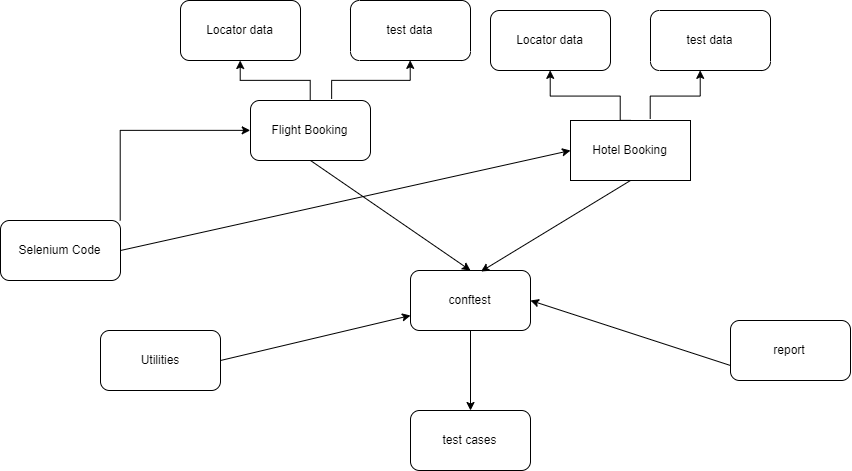

The diagram above was exported from draw.io. Its source (the exported page's mxGraphModel, read from the mxfile embedded in the PNG):
<mxGraphModel dx="1806" dy="553" grid="1" gridSize="10" guides="1" tooltips="1" connect="1" arrows="1" fold="1" page="1" pageScale="1" pageWidth="1600" pageHeight="900" math="0" shadow="0">
  <root>
    <mxCell id="0" />
    <mxCell id="1" parent="0" />
    <mxCell id="GT3AsPmxZHGH0VzHrvXc-4" value="" style="edgeStyle=orthogonalEdgeStyle;rounded=0;orthogonalLoop=1;jettySize=auto;html=1;" edge="1" parent="1" source="GT3AsPmxZHGH0VzHrvXc-1" target="GT3AsPmxZHGH0VzHrvXc-3">
      <mxGeometry relative="1" as="geometry" />
    </mxCell>
    <mxCell id="GT3AsPmxZHGH0VzHrvXc-1" value="Flight Booking" style="rounded=1;whiteSpace=wrap;html=1;" vertex="1" parent="1">
      <mxGeometry x="290" y="210" width="120" height="60" as="geometry" />
    </mxCell>
    <mxCell id="GT3AsPmxZHGH0VzHrvXc-3" value="Locator data" style="rounded=1;whiteSpace=wrap;html=1;" vertex="1" parent="1">
      <mxGeometry x="220" y="110" width="120" height="60" as="geometry" />
    </mxCell>
    <mxCell id="GT3AsPmxZHGH0VzHrvXc-5" value="test data" style="rounded=1;whiteSpace=wrap;html=1;direction=west;" vertex="1" parent="1">
      <mxGeometry x="390" y="110" width="120" height="60" as="geometry" />
    </mxCell>
    <mxCell id="GT3AsPmxZHGH0VzHrvXc-14" value="" style="edgeStyle=orthogonalEdgeStyle;rounded=0;orthogonalLoop=1;jettySize=auto;html=1;entryX=0;entryY=0.5;entryDx=0;entryDy=0;" edge="1" parent="1" source="GT3AsPmxZHGH0VzHrvXc-2" target="GT3AsPmxZHGH0VzHrvXc-1">
      <mxGeometry relative="1" as="geometry">
        <mxPoint x="240" y="360" as="targetPoint" />
        <Array as="points">
          <mxPoint x="160" y="240" />
        </Array>
      </mxGeometry>
    </mxCell>
    <mxCell id="GT3AsPmxZHGH0VzHrvXc-2" value="Selenium Code" style="rounded=1;whiteSpace=wrap;html=1;" vertex="1" parent="1">
      <mxGeometry x="40" y="330" width="120" height="60" as="geometry" />
    </mxCell>
    <mxCell id="GT3AsPmxZHGH0VzHrvXc-7" value="" style="edgeStyle=orthogonalEdgeStyle;rounded=0;orthogonalLoop=1;jettySize=auto;html=1;entryX=0.5;entryY=0;entryDx=0;entryDy=0;exitX=0.677;exitY=-0.017;exitDx=0;exitDy=0;exitPerimeter=0;" edge="1" parent="1" source="GT3AsPmxZHGH0VzHrvXc-1" target="GT3AsPmxZHGH0VzHrvXc-5">
      <mxGeometry relative="1" as="geometry">
        <mxPoint x="380" y="200" as="sourcePoint" />
        <mxPoint x="290" y="180" as="targetPoint" />
      </mxGeometry>
    </mxCell>
    <mxCell id="GT3AsPmxZHGH0VzHrvXc-8" value="Hotel Booking" style="rounded=0;whiteSpace=wrap;html=1;" vertex="1" parent="1">
      <mxGeometry x="610" y="230" width="120" height="60" as="geometry" />
    </mxCell>
    <mxCell id="GT3AsPmxZHGH0VzHrvXc-9" value="Locator data" style="rounded=1;whiteSpace=wrap;html=1;" vertex="1" parent="1">
      <mxGeometry x="530" y="120" width="120" height="60" as="geometry" />
    </mxCell>
    <mxCell id="GT3AsPmxZHGH0VzHrvXc-10" value="test data" style="rounded=1;whiteSpace=wrap;html=1;direction=west;" vertex="1" parent="1">
      <mxGeometry x="690" y="120" width="120" height="60" as="geometry" />
    </mxCell>
    <mxCell id="GT3AsPmxZHGH0VzHrvXc-11" value="" style="edgeStyle=orthogonalEdgeStyle;rounded=0;orthogonalLoop=1;jettySize=auto;html=1;entryX=0.5;entryY=1;entryDx=0;entryDy=0;exitX=0.5;exitY=0;exitDx=0;exitDy=0;" edge="1" parent="1" source="GT3AsPmxZHGH0VzHrvXc-8" target="GT3AsPmxZHGH0VzHrvXc-9">
      <mxGeometry relative="1" as="geometry">
        <mxPoint x="670" y="220" as="sourcePoint" />
        <mxPoint x="290" y="180" as="targetPoint" />
        <Array as="points">
          <mxPoint x="660" y="230" />
          <mxPoint x="660" y="205" />
          <mxPoint x="590" y="205" />
        </Array>
      </mxGeometry>
    </mxCell>
    <mxCell id="GT3AsPmxZHGH0VzHrvXc-12" value="" style="edgeStyle=orthogonalEdgeStyle;rounded=0;orthogonalLoop=1;jettySize=auto;html=1;entryX=0.5;entryY=0;entryDx=0;entryDy=0;exitX=0.66;exitY=-0.017;exitDx=0;exitDy=0;exitPerimeter=0;" edge="1" parent="1" source="GT3AsPmxZHGH0VzHrvXc-8">
      <mxGeometry relative="1" as="geometry">
        <mxPoint x="660" y="219" as="sourcePoint" />
        <mxPoint x="739" y="180" as="targetPoint" />
        <Array as="points">
          <mxPoint x="690" y="206" />
          <mxPoint x="740" y="206" />
        </Array>
      </mxGeometry>
    </mxCell>
    <mxCell id="GT3AsPmxZHGH0VzHrvXc-15" value="" style="endArrow=classic;html=1;entryX=0;entryY=0.5;entryDx=0;entryDy=0;exitX=1;exitY=0.5;exitDx=0;exitDy=0;" edge="1" parent="1" source="GT3AsPmxZHGH0VzHrvXc-2" target="GT3AsPmxZHGH0VzHrvXc-8">
      <mxGeometry width="50" height="50" relative="1" as="geometry">
        <mxPoint x="40" y="460" as="sourcePoint" />
        <mxPoint x="90" y="410" as="targetPoint" />
      </mxGeometry>
    </mxCell>
    <mxCell id="GT3AsPmxZHGH0VzHrvXc-20" value="" style="edgeStyle=orthogonalEdgeStyle;rounded=0;orthogonalLoop=1;jettySize=auto;html=1;" edge="1" parent="1" source="GT3AsPmxZHGH0VzHrvXc-16" target="GT3AsPmxZHGH0VzHrvXc-19">
      <mxGeometry relative="1" as="geometry" />
    </mxCell>
    <mxCell id="GT3AsPmxZHGH0VzHrvXc-16" value="conftest" style="rounded=1;whiteSpace=wrap;html=1;" vertex="1" parent="1">
      <mxGeometry x="450" y="380" width="120" height="60" as="geometry" />
    </mxCell>
    <mxCell id="GT3AsPmxZHGH0VzHrvXc-19" value="test cases" style="rounded=1;whiteSpace=wrap;html=1;" vertex="1" parent="1">
      <mxGeometry x="450" y="520" width="120" height="60" as="geometry" />
    </mxCell>
    <mxCell id="GT3AsPmxZHGH0VzHrvXc-17" value="" style="endArrow=classic;html=1;exitX=0.5;exitY=1;exitDx=0;exitDy=0;entryX=0.5;entryY=0;entryDx=0;entryDy=0;" edge="1" parent="1" source="GT3AsPmxZHGH0VzHrvXc-1" target="GT3AsPmxZHGH0VzHrvXc-16">
      <mxGeometry width="50" height="50" relative="1" as="geometry">
        <mxPoint x="40" y="510" as="sourcePoint" />
        <mxPoint x="90" y="460" as="targetPoint" />
      </mxGeometry>
    </mxCell>
    <mxCell id="GT3AsPmxZHGH0VzHrvXc-18" value="" style="endArrow=classic;html=1;exitX=0.5;exitY=1;exitDx=0;exitDy=0;entryX=0.587;entryY=0.017;entryDx=0;entryDy=0;entryPerimeter=0;" edge="1" parent="1" source="GT3AsPmxZHGH0VzHrvXc-8" target="GT3AsPmxZHGH0VzHrvXc-16">
      <mxGeometry width="50" height="50" relative="1" as="geometry">
        <mxPoint x="40" y="510" as="sourcePoint" />
        <mxPoint x="90" y="460" as="targetPoint" />
      </mxGeometry>
    </mxCell>
    <mxCell id="GT3AsPmxZHGH0VzHrvXc-21" value="Utilities" style="rounded=1;whiteSpace=wrap;html=1;" vertex="1" parent="1">
      <mxGeometry x="140" y="440" width="120" height="60" as="geometry" />
    </mxCell>
    <mxCell id="GT3AsPmxZHGH0VzHrvXc-22" value="report" style="rounded=1;whiteSpace=wrap;html=1;" vertex="1" parent="1">
      <mxGeometry x="770" y="430" width="120" height="60" as="geometry" />
    </mxCell>
    <mxCell id="GT3AsPmxZHGH0VzHrvXc-23" value="" style="endArrow=classic;html=1;entryX=0;entryY=0.75;entryDx=0;entryDy=0;exitX=1;exitY=0.5;exitDx=0;exitDy=0;" edge="1" parent="1" source="GT3AsPmxZHGH0VzHrvXc-21" target="GT3AsPmxZHGH0VzHrvXc-16">
      <mxGeometry width="50" height="50" relative="1" as="geometry">
        <mxPoint x="40" y="650" as="sourcePoint" />
        <mxPoint x="90" y="600" as="targetPoint" />
      </mxGeometry>
    </mxCell>
    <mxCell id="GT3AsPmxZHGH0VzHrvXc-25" value="" style="endArrow=classic;html=1;entryX=1;entryY=0.5;entryDx=0;entryDy=0;exitX=0;exitY=0.75;exitDx=0;exitDy=0;" edge="1" parent="1" source="GT3AsPmxZHGH0VzHrvXc-22" target="GT3AsPmxZHGH0VzHrvXc-16">
      <mxGeometry width="50" height="50" relative="1" as="geometry">
        <mxPoint x="180" y="600" as="sourcePoint" />
        <mxPoint x="230" y="550" as="targetPoint" />
      </mxGeometry>
    </mxCell>
  </root>
</mxGraphModel>